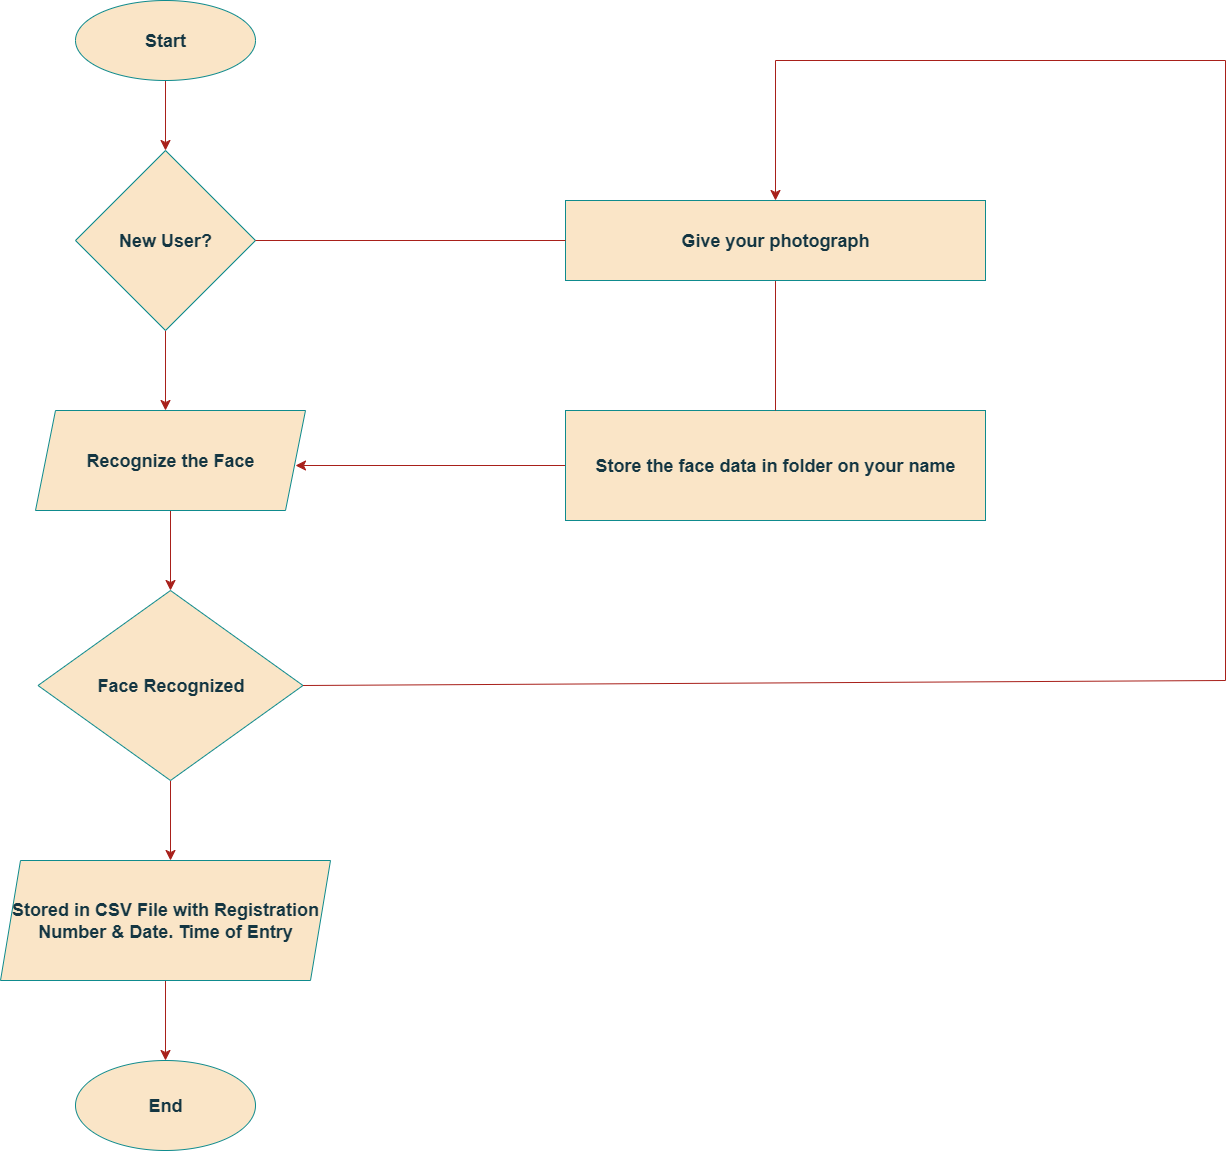

The diagram above was exported from draw.io. Its source (the exported page's mxGraphModel, read from the mxfile embedded in the PNG):
<mxGraphModel dx="1965" dy="1288" grid="1" gridSize="10" guides="1" tooltips="1" connect="1" arrows="1" fold="1" page="1" pageScale="1" pageWidth="850" pageHeight="1100" math="0" shadow="0" adaptiveColors="none">
  <root>
    <mxCell id="0" />
    <mxCell id="1" parent="0" />
    <mxCell id="Reh_3vJ8xX0DIbRYTC5j-74" style="edgeStyle=none;curved=1;rounded=0;orthogonalLoop=1;jettySize=auto;html=1;fontSize=12;startSize=8;endSize=8;labelBackgroundColor=none;strokeColor=#A8201A;fontColor=default;" edge="1" parent="1" source="Reh_3vJ8xX0DIbRYTC5j-71">
      <mxGeometry relative="1" as="geometry">
        <mxPoint x="180" y="250" as="targetPoint" />
      </mxGeometry>
    </mxCell>
    <mxCell id="Reh_3vJ8xX0DIbRYTC5j-71" value="&lt;h2&gt;Start&lt;/h2&gt;" style="ellipse;whiteSpace=wrap;html=1;labelBackgroundColor=none;fillColor=#FAE5C7;strokeColor=#0F8B8D;fontColor=#143642;" vertex="1" parent="1">
      <mxGeometry x="90" y="100" width="180" height="80" as="geometry" />
    </mxCell>
    <mxCell id="Reh_3vJ8xX0DIbRYTC5j-76" style="edgeStyle=none;curved=1;rounded=0;orthogonalLoop=1;jettySize=auto;html=1;fontSize=12;startSize=8;endSize=8;labelBackgroundColor=none;strokeColor=#A8201A;fontColor=default;" edge="1" parent="1" source="Reh_3vJ8xX0DIbRYTC5j-75">
      <mxGeometry relative="1" as="geometry">
        <mxPoint x="180" y="510" as="targetPoint" />
      </mxGeometry>
    </mxCell>
    <mxCell id="Reh_3vJ8xX0DIbRYTC5j-75" value="&lt;h2&gt;New User?&lt;/h2&gt;" style="rhombus;whiteSpace=wrap;html=1;labelBackgroundColor=none;fillColor=#FAE5C7;strokeColor=#0F8B8D;fontColor=#143642;" vertex="1" parent="1">
      <mxGeometry x="90" y="250" width="180" height="180" as="geometry" />
    </mxCell>
    <mxCell id="Reh_3vJ8xX0DIbRYTC5j-79" style="edgeStyle=none;curved=1;rounded=0;orthogonalLoop=1;jettySize=auto;html=1;fontSize=12;startSize=8;endSize=8;labelBackgroundColor=none;strokeColor=#A8201A;fontColor=default;" edge="1" parent="1" source="Reh_3vJ8xX0DIbRYTC5j-77">
      <mxGeometry relative="1" as="geometry">
        <mxPoint x="185" y="690" as="targetPoint" />
      </mxGeometry>
    </mxCell>
    <mxCell id="Reh_3vJ8xX0DIbRYTC5j-77" value="&lt;h2&gt;Recognize the Face&lt;/h2&gt;" style="shape=parallelogram;perimeter=parallelogramPerimeter;whiteSpace=wrap;html=1;fixedSize=1;labelBackgroundColor=none;fillColor=#FAE5C7;strokeColor=#0F8B8D;fontColor=#143642;" vertex="1" parent="1">
      <mxGeometry x="50" y="510" width="270" height="100" as="geometry" />
    </mxCell>
    <mxCell id="Reh_3vJ8xX0DIbRYTC5j-81" style="edgeStyle=none;curved=1;rounded=0;orthogonalLoop=1;jettySize=auto;html=1;fontSize=12;startSize=8;endSize=8;labelBackgroundColor=none;strokeColor=#A8201A;fontColor=default;" edge="1" parent="1" source="Reh_3vJ8xX0DIbRYTC5j-80">
      <mxGeometry relative="1" as="geometry">
        <mxPoint x="185" y="960" as="targetPoint" />
      </mxGeometry>
    </mxCell>
    <mxCell id="Reh_3vJ8xX0DIbRYTC5j-80" value="&lt;h2&gt;Face Recognized&lt;/h2&gt;" style="rhombus;whiteSpace=wrap;html=1;labelBackgroundColor=none;fillColor=#FAE5C7;strokeColor=#0F8B8D;fontColor=#143642;" vertex="1" parent="1">
      <mxGeometry x="52.5" y="690" width="265" height="190" as="geometry" />
    </mxCell>
    <mxCell id="Reh_3vJ8xX0DIbRYTC5j-85" style="edgeStyle=none;curved=1;rounded=0;orthogonalLoop=1;jettySize=auto;html=1;fontSize=12;startSize=8;endSize=8;labelBackgroundColor=none;strokeColor=#A8201A;fontColor=default;" edge="1" parent="1" source="Reh_3vJ8xX0DIbRYTC5j-82">
      <mxGeometry relative="1" as="geometry">
        <mxPoint x="180" y="1160" as="targetPoint" />
      </mxGeometry>
    </mxCell>
    <mxCell id="Reh_3vJ8xX0DIbRYTC5j-82" value="&lt;h2&gt;Stored in CSV File with Registration Number &amp;amp; Date. Time of Entry&lt;/h2&gt;" style="shape=parallelogram;perimeter=parallelogramPerimeter;whiteSpace=wrap;html=1;fixedSize=1;labelBackgroundColor=none;fillColor=#FAE5C7;strokeColor=#0F8B8D;fontColor=#143642;" vertex="1" parent="1">
      <mxGeometry x="15" y="960" width="330" height="120" as="geometry" />
    </mxCell>
    <mxCell id="Reh_3vJ8xX0DIbRYTC5j-87" value="&lt;h2&gt;End&lt;/h2&gt;" style="ellipse;whiteSpace=wrap;html=1;labelBackgroundColor=none;fillColor=#FAE5C7;strokeColor=#0F8B8D;fontColor=#143642;" vertex="1" parent="1">
      <mxGeometry x="90" y="1160" width="180" height="90" as="geometry" />
    </mxCell>
    <mxCell id="Reh_3vJ8xX0DIbRYTC5j-88" value="&lt;h2&gt;Give your photograph&lt;/h2&gt;" style="rounded=0;whiteSpace=wrap;html=1;labelBackgroundColor=none;fillColor=#FAE5C7;strokeColor=#0F8B8D;fontColor=#143642;" vertex="1" parent="1">
      <mxGeometry x="580" y="300" width="420" height="80" as="geometry" />
    </mxCell>
    <mxCell id="Reh_3vJ8xX0DIbRYTC5j-90" value="" style="endArrow=none;html=1;rounded=0;fontSize=12;startSize=8;endSize=8;curved=1;exitX=1;exitY=0.5;exitDx=0;exitDy=0;entryX=0;entryY=0.5;entryDx=0;entryDy=0;labelBackgroundColor=none;strokeColor=#A8201A;fontColor=default;" edge="1" parent="1" source="Reh_3vJ8xX0DIbRYTC5j-75" target="Reh_3vJ8xX0DIbRYTC5j-88">
      <mxGeometry width="50" height="50" relative="1" as="geometry">
        <mxPoint x="410" y="380" as="sourcePoint" />
        <mxPoint x="460" y="330" as="targetPoint" />
      </mxGeometry>
    </mxCell>
    <mxCell id="Reh_3vJ8xX0DIbRYTC5j-93" style="edgeStyle=none;curved=1;rounded=0;orthogonalLoop=1;jettySize=auto;html=1;fontSize=12;startSize=8;endSize=8;labelBackgroundColor=none;strokeColor=#A8201A;fontColor=default;" edge="1" parent="1" source="Reh_3vJ8xX0DIbRYTC5j-91">
      <mxGeometry relative="1" as="geometry">
        <mxPoint x="310" y="565" as="targetPoint" />
      </mxGeometry>
    </mxCell>
    <mxCell id="Reh_3vJ8xX0DIbRYTC5j-91" value="&lt;h2&gt;Store the face data in folder on your name&lt;/h2&gt;" style="rounded=0;whiteSpace=wrap;html=1;labelBackgroundColor=none;fillColor=#FAE5C7;strokeColor=#0F8B8D;fontColor=#143642;" vertex="1" parent="1">
      <mxGeometry x="580" y="510" width="420" height="110" as="geometry" />
    </mxCell>
    <mxCell id="Reh_3vJ8xX0DIbRYTC5j-92" value="" style="endArrow=none;html=1;rounded=0;fontSize=12;startSize=8;endSize=8;curved=1;exitX=0.5;exitY=0;exitDx=0;exitDy=0;labelBackgroundColor=none;strokeColor=#A8201A;fontColor=default;" edge="1" parent="1" source="Reh_3vJ8xX0DIbRYTC5j-91">
      <mxGeometry width="50" height="50" relative="1" as="geometry">
        <mxPoint x="750" y="480" as="sourcePoint" />
        <mxPoint x="790" y="384" as="targetPoint" />
        <Array as="points">
          <mxPoint x="790" y="360" />
        </Array>
      </mxGeometry>
    </mxCell>
    <mxCell id="Reh_3vJ8xX0DIbRYTC5j-95" value="" style="endArrow=none;html=1;rounded=0;fontSize=12;startSize=8;endSize=8;curved=1;exitX=1;exitY=0.5;exitDx=0;exitDy=0;labelBackgroundColor=none;strokeColor=#A8201A;fontColor=default;" edge="1" parent="1" source="Reh_3vJ8xX0DIbRYTC5j-80">
      <mxGeometry width="50" height="50" relative="1" as="geometry">
        <mxPoint x="430" y="830" as="sourcePoint" />
        <mxPoint x="1240" y="780" as="targetPoint" />
      </mxGeometry>
    </mxCell>
    <mxCell id="Reh_3vJ8xX0DIbRYTC5j-96" value="" style="endArrow=none;html=1;rounded=0;fontSize=12;startSize=8;endSize=8;curved=1;labelBackgroundColor=none;strokeColor=#A8201A;fontColor=default;" edge="1" parent="1">
      <mxGeometry width="50" height="50" relative="1" as="geometry">
        <mxPoint x="1240" y="780" as="sourcePoint" />
        <mxPoint x="1240" y="160" as="targetPoint" />
      </mxGeometry>
    </mxCell>
    <mxCell id="Reh_3vJ8xX0DIbRYTC5j-100" value="" style="endArrow=none;html=1;rounded=0;fontSize=12;startSize=8;endSize=8;curved=1;labelBackgroundColor=none;strokeColor=#A8201A;fontColor=default;" edge="1" parent="1">
      <mxGeometry width="50" height="50" relative="1" as="geometry">
        <mxPoint x="790" y="160" as="sourcePoint" />
        <mxPoint x="1240" y="160" as="targetPoint" />
      </mxGeometry>
    </mxCell>
    <mxCell id="Reh_3vJ8xX0DIbRYTC5j-101" value="" style="endArrow=classic;html=1;rounded=0;fontSize=12;startSize=8;endSize=8;curved=1;entryX=0.5;entryY=0;entryDx=0;entryDy=0;labelBackgroundColor=none;strokeColor=#A8201A;fontColor=default;" edge="1" parent="1" target="Reh_3vJ8xX0DIbRYTC5j-88">
      <mxGeometry width="50" height="50" relative="1" as="geometry">
        <mxPoint x="790" y="160" as="sourcePoint" />
        <mxPoint x="730" y="180" as="targetPoint" />
      </mxGeometry>
    </mxCell>
  </root>
</mxGraphModel>